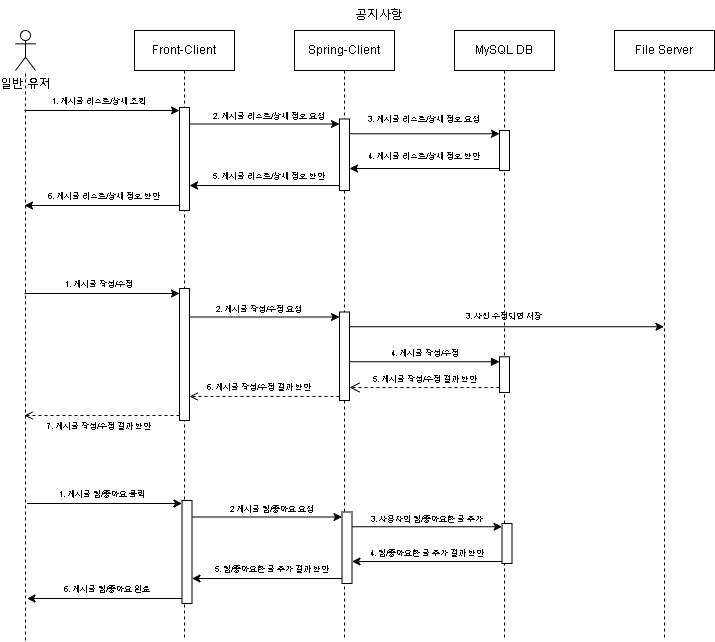

The diagram above was exported from draw.io. Its source (the exported page's mxGraphModel, read from the mxfile embedded in the PNG):
<mxGraphModel dx="397" dy="610" grid="1" gridSize="10" guides="1" tooltips="1" connect="1" arrows="1" fold="1" page="1" pageScale="1" pageWidth="850" pageHeight="1100" math="0" shadow="0">
  <root>
    <mxCell id="0" />
    <mxCell id="1" parent="0" />
    <mxCell id="UvIsFJcDeknnavJPzDTT-1" value="Front-Client" style="shape=umlLifeline;perimeter=lifelinePerimeter;whiteSpace=wrap;html=1;container=0;dropTarget=0;collapsible=0;recursiveResize=0;outlineConnect=0;portConstraint=eastwest;newEdgeStyle={&quot;edgeStyle&quot;:&quot;elbowEdgeStyle&quot;,&quot;elbow&quot;:&quot;vertical&quot;,&quot;curved&quot;:0,&quot;rounded&quot;:0};" vertex="1" parent="1">
      <mxGeometry x="190" y="40" width="100" height="610" as="geometry" />
    </mxCell>
    <mxCell id="UvIsFJcDeknnavJPzDTT-2" value="" style="html=1;points=[[0,0,0,0,5],[0,1,0,0,-5],[1,0,0,0,5],[1,1,0,0,-5]];perimeter=orthogonalPerimeter;outlineConnect=0;targetShapes=umlLifeline;portConstraint=eastwest;newEdgeStyle={&quot;curved&quot;:0,&quot;rounded&quot;:0};" vertex="1" parent="UvIsFJcDeknnavJPzDTT-1">
      <mxGeometry x="45" y="77" width="10" height="103" as="geometry" />
    </mxCell>
    <mxCell id="UvIsFJcDeknnavJPzDTT-3" value="일반 유저&lt;div&gt;&lt;br&gt;&lt;/div&gt;" style="shape=umlActor;verticalLabelPosition=bottom;verticalAlign=top;html=1;outlineConnect=0;" vertex="1" parent="1">
      <mxGeometry x="71" y="40" width="20" height="40" as="geometry" />
    </mxCell>
    <mxCell id="UvIsFJcDeknnavJPzDTT-4" value="" style="endArrow=none;dashed=1;html=1;rounded=0;" edge="1" parent="1" target="UvIsFJcDeknnavJPzDTT-3">
      <mxGeometry width="50" height="50" relative="1" as="geometry">
        <mxPoint x="81" y="650" as="sourcePoint" />
        <mxPoint x="81" y="110" as="targetPoint" />
      </mxGeometry>
    </mxCell>
    <mxCell id="UvIsFJcDeknnavJPzDTT-5" value="Spring-Client" style="shape=umlLifeline;perimeter=lifelinePerimeter;whiteSpace=wrap;html=1;container=0;dropTarget=0;collapsible=0;recursiveResize=0;outlineConnect=0;portConstraint=eastwest;newEdgeStyle={&quot;edgeStyle&quot;:&quot;elbowEdgeStyle&quot;,&quot;elbow&quot;:&quot;vertical&quot;,&quot;curved&quot;:0,&quot;rounded&quot;:0};" vertex="1" parent="1">
      <mxGeometry x="350" y="40" width="100" height="610" as="geometry" />
    </mxCell>
    <mxCell id="UvIsFJcDeknnavJPzDTT-6" value="" style="html=1;points=[[0,0,0,0,5],[0,1,0,0,-5],[1,0,0,0,5],[1,1,0,0,-5]];perimeter=orthogonalPerimeter;outlineConnect=0;targetShapes=umlLifeline;portConstraint=eastwest;newEdgeStyle={&quot;curved&quot;:0,&quot;rounded&quot;:0};" vertex="1" parent="UvIsFJcDeknnavJPzDTT-5">
      <mxGeometry x="45" y="88.5" width="10" height="71.5" as="geometry" />
    </mxCell>
    <mxCell id="UvIsFJcDeknnavJPzDTT-7" value="File Server" style="shape=umlLifeline;perimeter=lifelinePerimeter;whiteSpace=wrap;html=1;container=0;dropTarget=0;collapsible=0;recursiveResize=0;outlineConnect=0;portConstraint=eastwest;newEdgeStyle={&quot;edgeStyle&quot;:&quot;elbowEdgeStyle&quot;,&quot;elbow&quot;:&quot;vertical&quot;,&quot;curved&quot;:0,&quot;rounded&quot;:0};" vertex="1" parent="1">
      <mxGeometry x="670" y="40" width="100" height="610" as="geometry" />
    </mxCell>
    <mxCell id="UvIsFJcDeknnavJPzDTT-9" value="공지사항" style="text;strokeColor=none;align=center;fillColor=none;html=1;verticalAlign=middle;whiteSpace=wrap;rounded=0;" vertex="1" parent="1">
      <mxGeometry x="370" y="10" width="130" height="30" as="geometry" />
    </mxCell>
    <mxCell id="UvIsFJcDeknnavJPzDTT-10" value="" style="endArrow=classic;html=1;rounded=0;" edge="1" parent="1" target="UvIsFJcDeknnavJPzDTT-2">
      <mxGeometry width="50" height="50" relative="1" as="geometry">
        <mxPoint x="80" y="120" as="sourcePoint" />
        <mxPoint x="230" y="120" as="targetPoint" />
      </mxGeometry>
    </mxCell>
    <mxCell id="UvIsFJcDeknnavJPzDTT-11" value="&lt;font style=&quot;font-size: 8px;&quot;&gt;1. 게시글 리스트/상세 조회&lt;/font&gt;" style="text;strokeColor=none;align=center;fillColor=none;html=1;verticalAlign=middle;whiteSpace=wrap;rounded=0;" vertex="1" parent="1">
      <mxGeometry x="100" y="95" width="110" height="30" as="geometry" />
    </mxCell>
    <mxCell id="UvIsFJcDeknnavJPzDTT-12" value="" style="endArrow=classic;html=1;rounded=0;entryX=0;entryY=0;entryDx=0;entryDy=5;entryPerimeter=0;" edge="1" parent="1" source="UvIsFJcDeknnavJPzDTT-2" target="UvIsFJcDeknnavJPzDTT-6">
      <mxGeometry width="50" height="50" relative="1" as="geometry">
        <mxPoint x="240" y="135" as="sourcePoint" />
        <mxPoint x="390" y="135" as="targetPoint" />
      </mxGeometry>
    </mxCell>
    <mxCell id="UvIsFJcDeknnavJPzDTT-13" value="&lt;font style=&quot;font-size: 8px;&quot;&gt;2. 게시글 리스트/상세 정보 요청&lt;/font&gt;" style="text;strokeColor=none;align=center;fillColor=none;html=1;verticalAlign=middle;whiteSpace=wrap;rounded=0;" vertex="1" parent="1">
      <mxGeometry x="260" y="110" width="130" height="30" as="geometry" />
    </mxCell>
    <mxCell id="UvIsFJcDeknnavJPzDTT-14" value="" style="endArrow=classic;html=1;rounded=0;" edge="1" parent="1" source="UvIsFJcDeknnavJPzDTT-23">
      <mxGeometry width="50" height="50" relative="1" as="geometry">
        <mxPoint x="400" y="150" as="sourcePoint" />
        <mxPoint x="560" y="150" as="targetPoint" />
      </mxGeometry>
    </mxCell>
    <mxCell id="UvIsFJcDeknnavJPzDTT-15" value="&lt;span style=&quot;font-size: 8px;&quot;&gt;3. 게시글 리스트/상세 정보 요청&lt;/span&gt;" style="text;strokeColor=none;align=center;fillColor=none;html=1;verticalAlign=middle;whiteSpace=wrap;rounded=0;" vertex="1" parent="1">
      <mxGeometry x="420" y="113" width="120" height="30" as="geometry" />
    </mxCell>
    <mxCell id="UvIsFJcDeknnavJPzDTT-16" value="" style="endArrow=classic;html=1;rounded=0;exitX=0;exitY=1;exitDx=0;exitDy=-5;exitPerimeter=0;" edge="1" parent="1" target="UvIsFJcDeknnavJPzDTT-6">
      <mxGeometry width="50" height="50" relative="1" as="geometry">
        <mxPoint x="555" y="178" as="sourcePoint" />
        <mxPoint x="400" y="178" as="targetPoint" />
      </mxGeometry>
    </mxCell>
    <mxCell id="UvIsFJcDeknnavJPzDTT-17" value="&lt;font style=&quot;font-size: 8px;&quot;&gt;4. 게시글 리스트/상세 정보 반환&lt;/font&gt;" style="text;strokeColor=none;align=center;fillColor=none;html=1;verticalAlign=middle;whiteSpace=wrap;rounded=0;" vertex="1" parent="1">
      <mxGeometry x="420" y="150" width="120" height="30" as="geometry" />
    </mxCell>
    <mxCell id="UvIsFJcDeknnavJPzDTT-18" value="" style="endArrow=classic;html=1;rounded=0;exitX=0;exitY=1;exitDx=0;exitDy=-5;exitPerimeter=0;" edge="1" parent="1" source="UvIsFJcDeknnavJPzDTT-6" target="UvIsFJcDeknnavJPzDTT-2">
      <mxGeometry width="50" height="50" relative="1" as="geometry">
        <mxPoint x="390" y="195" as="sourcePoint" />
        <mxPoint x="240" y="195" as="targetPoint" />
      </mxGeometry>
    </mxCell>
    <mxCell id="UvIsFJcDeknnavJPzDTT-19" value="&lt;font style=&quot;font-size: 8px;&quot;&gt;5.&amp;nbsp;&lt;/font&gt;&lt;span style=&quot;font-size: 8px;&quot;&gt;게시글 리스트/상세 정보 반환&lt;/span&gt;" style="text;strokeColor=none;align=center;fillColor=none;html=1;verticalAlign=middle;whiteSpace=wrap;rounded=0;" vertex="1" parent="1">
      <mxGeometry x="260" y="170" width="130" height="30" as="geometry" />
    </mxCell>
    <mxCell id="UvIsFJcDeknnavJPzDTT-20" value="" style="endArrow=classic;html=1;rounded=0;exitX=0;exitY=1;exitDx=0;exitDy=-5;exitPerimeter=0;" edge="1" parent="1" source="UvIsFJcDeknnavJPzDTT-2">
      <mxGeometry width="50" height="50" relative="1" as="geometry">
        <mxPoint x="240" y="215" as="sourcePoint" />
        <mxPoint x="80" y="215" as="targetPoint" />
      </mxGeometry>
    </mxCell>
    <mxCell id="UvIsFJcDeknnavJPzDTT-21" value="&lt;font style=&quot;font-size: 8px;&quot;&gt;6.&amp;nbsp;&lt;/font&gt;&lt;span style=&quot;font-size: 8px;&quot;&gt;게시글 리스트/상세 정보 반환&lt;/span&gt;" style="text;strokeColor=none;align=center;fillColor=none;html=1;verticalAlign=middle;whiteSpace=wrap;rounded=0;" vertex="1" parent="1">
      <mxGeometry x="100" y="190" width="120" height="30" as="geometry" />
    </mxCell>
    <mxCell id="UvIsFJcDeknnavJPzDTT-22" value="" style="endArrow=classic;html=1;rounded=0;" edge="1" parent="1" target="UvIsFJcDeknnavJPzDTT-24">
      <mxGeometry width="50" height="50" relative="1" as="geometry">
        <mxPoint x="405" y="143.25" as="sourcePoint" />
        <mxPoint x="559.5" y="143.25" as="targetPoint" />
      </mxGeometry>
    </mxCell>
    <mxCell id="UvIsFJcDeknnavJPzDTT-23" value="MySQL DB" style="shape=umlLifeline;perimeter=lifelinePerimeter;whiteSpace=wrap;html=1;container=0;dropTarget=0;collapsible=0;recursiveResize=0;outlineConnect=0;portConstraint=eastwest;newEdgeStyle={&quot;edgeStyle&quot;:&quot;elbowEdgeStyle&quot;,&quot;elbow&quot;:&quot;vertical&quot;,&quot;curved&quot;:0,&quot;rounded&quot;:0};" vertex="1" parent="1">
      <mxGeometry x="510" y="40" width="100" height="610" as="geometry" />
    </mxCell>
    <mxCell id="UvIsFJcDeknnavJPzDTT-24" value="" style="html=1;points=[[0,0,0,0,5],[0,1,0,0,-5],[1,0,0,0,5],[1,1,0,0,-5]];perimeter=orthogonalPerimeter;outlineConnect=0;targetShapes=umlLifeline;portConstraint=eastwest;newEdgeStyle={&quot;curved&quot;:0,&quot;rounded&quot;:0};" vertex="1" parent="UvIsFJcDeknnavJPzDTT-23">
      <mxGeometry x="45" y="100" width="10" height="40" as="geometry" />
    </mxCell>
    <mxCell id="UvIsFJcDeknnavJPzDTT-25" value="" style="html=1;points=[[0,0,0,0,5],[0,1,0,0,-5],[1,0,0,0,5],[1,1,0,0,-5]];perimeter=orthogonalPerimeter;outlineConnect=0;targetShapes=umlLifeline;portConstraint=eastwest;newEdgeStyle={&quot;curved&quot;:0,&quot;rounded&quot;:0};" vertex="1" parent="UvIsFJcDeknnavJPzDTT-23">
      <mxGeometry x="45" y="326.25" width="10" height="35.75" as="geometry" />
    </mxCell>
    <mxCell id="UvIsFJcDeknnavJPzDTT-26" value="" style="html=1;points=[[0,0,0,0,5],[0,1,0,0,-5],[1,0,0,0,5],[1,1,0,0,-5]];perimeter=orthogonalPerimeter;outlineConnect=0;targetShapes=umlLifeline;portConstraint=eastwest;newEdgeStyle={&quot;curved&quot;:0,&quot;rounded&quot;:0};" vertex="1" parent="1">
      <mxGeometry x="235" y="298" width="10" height="132" as="geometry" />
    </mxCell>
    <mxCell id="UvIsFJcDeknnavJPzDTT-27" value="" style="html=1;points=[[0,0,0,0,5],[0,1,0,0,-5],[1,0,0,0,5],[1,1,0,0,-5]];perimeter=orthogonalPerimeter;outlineConnect=0;targetShapes=umlLifeline;portConstraint=eastwest;newEdgeStyle={&quot;curved&quot;:0,&quot;rounded&quot;:0};" vertex="1" parent="1">
      <mxGeometry x="395" y="321.5" width="10" height="88.5" as="geometry" />
    </mxCell>
    <mxCell id="UvIsFJcDeknnavJPzDTT-28" value="" style="endArrow=classic;html=1;rounded=0;" edge="1" parent="1">
      <mxGeometry width="50" height="50" relative="1" as="geometry">
        <mxPoint x="80" y="303" as="sourcePoint" />
        <mxPoint x="235" y="303" as="targetPoint" />
      </mxGeometry>
    </mxCell>
    <mxCell id="UvIsFJcDeknnavJPzDTT-29" value="&lt;font style=&quot;font-size: 8px;&quot;&gt;1. 게시글 작성/수정&lt;/font&gt;" style="text;strokeColor=none;align=center;fillColor=none;html=1;verticalAlign=middle;whiteSpace=wrap;rounded=0;" vertex="1" parent="1">
      <mxGeometry x="100" y="278" width="110" height="30" as="geometry" />
    </mxCell>
    <mxCell id="UvIsFJcDeknnavJPzDTT-30" value="" style="endArrow=classic;html=1;rounded=0;entryX=0;entryY=0;entryDx=0;entryDy=5;entryPerimeter=0;" edge="1" parent="1" source="UvIsFJcDeknnavJPzDTT-26" target="UvIsFJcDeknnavJPzDTT-27">
      <mxGeometry width="50" height="50" relative="1" as="geometry">
        <mxPoint x="240" y="328" as="sourcePoint" />
        <mxPoint x="390" y="328" as="targetPoint" />
      </mxGeometry>
    </mxCell>
    <mxCell id="UvIsFJcDeknnavJPzDTT-31" value="&lt;font style=&quot;font-size: 8px;&quot;&gt;2. 게시글 작성/수정 요청&lt;/font&gt;" style="text;strokeColor=none;align=center;fillColor=none;html=1;verticalAlign=middle;whiteSpace=wrap;rounded=0;" vertex="1" parent="1">
      <mxGeometry x="260" y="303" width="110" height="30" as="geometry" />
    </mxCell>
    <mxCell id="UvIsFJcDeknnavJPzDTT-32" value="" style="endArrow=classic;html=1;rounded=0;" edge="1" parent="1">
      <mxGeometry width="50" height="50" relative="1" as="geometry">
        <mxPoint x="560" y="343" as="sourcePoint" />
        <mxPoint x="560" y="343" as="targetPoint" />
      </mxGeometry>
    </mxCell>
    <mxCell id="UvIsFJcDeknnavJPzDTT-33" value="&lt;span style=&quot;font-size: 8px;&quot;&gt;3. 사진 수정되면 저장&lt;/span&gt;" style="text;strokeColor=none;align=center;fillColor=none;html=1;verticalAlign=middle;whiteSpace=wrap;rounded=0;" vertex="1" parent="1">
      <mxGeometry x="505" y="310" width="110" height="30" as="geometry" />
    </mxCell>
    <mxCell id="UvIsFJcDeknnavJPzDTT-36" value="" style="endArrow=open;html=1;rounded=0;exitX=0;exitY=1;exitDx=0;exitDy=-5;exitPerimeter=0;dashed=1;endFill=0;" edge="1" parent="1">
      <mxGeometry width="50" height="50" relative="1" as="geometry">
        <mxPoint x="395" y="406" as="sourcePoint" />
        <mxPoint x="245" y="406" as="targetPoint" />
      </mxGeometry>
    </mxCell>
    <mxCell id="UvIsFJcDeknnavJPzDTT-37" value="&lt;span style=&quot;font-size: 8px;&quot;&gt;6. 게시글 작성/수정 결과 반환&lt;/span&gt;" style="text;strokeColor=none;align=center;fillColor=none;html=1;verticalAlign=middle;whiteSpace=wrap;rounded=0;" vertex="1" parent="1">
      <mxGeometry x="260" y="381" width="110" height="30" as="geometry" />
    </mxCell>
    <mxCell id="UvIsFJcDeknnavJPzDTT-38" value="" style="endArrow=open;html=1;rounded=0;exitX=0;exitY=1;exitDx=0;exitDy=-5;exitPerimeter=0;endFill=0;dashed=1;" edge="1" parent="1" source="UvIsFJcDeknnavJPzDTT-26">
      <mxGeometry width="50" height="50" relative="1" as="geometry">
        <mxPoint x="240" y="408" as="sourcePoint" />
        <mxPoint x="80" y="425" as="targetPoint" />
      </mxGeometry>
    </mxCell>
    <mxCell id="UvIsFJcDeknnavJPzDTT-39" value="&lt;font style=&quot;font-size: 8px;&quot;&gt;7. 게시글 작성/수정 결과 반환&lt;/font&gt;" style="text;strokeColor=none;align=center;fillColor=none;html=1;verticalAlign=middle;whiteSpace=wrap;rounded=0;" vertex="1" parent="1">
      <mxGeometry x="100" y="420" width="110" height="30" as="geometry" />
    </mxCell>
    <mxCell id="UvIsFJcDeknnavJPzDTT-40" value="" style="endArrow=classic;html=1;rounded=0;" edge="1" parent="1" target="UvIsFJcDeknnavJPzDTT-7">
      <mxGeometry width="50" height="50" relative="1" as="geometry">
        <mxPoint x="405" y="336.25" as="sourcePoint" />
        <mxPoint x="710" y="336.25" as="targetPoint" />
      </mxGeometry>
    </mxCell>
    <mxCell id="UvIsFJcDeknnavJPzDTT-41" value="&lt;span style=&quot;font-size: 8px;&quot;&gt;5. 게시글 작성/수정 결과 반환&lt;/span&gt;" style="html=1;verticalAlign=bottom;endArrow=open;dashed=1;endSize=8;curved=0;rounded=0;exitX=0;exitY=1;exitDx=0;exitDy=-5;exitPerimeter=0;" edge="1" parent="1" source="UvIsFJcDeknnavJPzDTT-25">
      <mxGeometry relative="1" as="geometry">
        <mxPoint x="405" y="397" as="targetPoint" />
        <mxPoint x="550" y="397" as="sourcePoint" />
      </mxGeometry>
    </mxCell>
    <mxCell id="UvIsFJcDeknnavJPzDTT-42" value="&lt;font style=&quot;font-size: 8px;&quot;&gt;4. 게시글 작성/수정&lt;/font&gt;" style="html=1;verticalAlign=bottom;endArrow=block;curved=0;rounded=0;entryX=0;entryY=0;entryDx=0;entryDy=5;entryPerimeter=0;" edge="1" parent="1">
      <mxGeometry relative="1" as="geometry">
        <mxPoint x="405" y="371.25" as="sourcePoint" />
        <mxPoint x="555" y="371.25" as="targetPoint" />
      </mxGeometry>
    </mxCell>
    <mxCell id="UvIsFJcDeknnavJPzDTT-59" value="" style="html=1;points=[[0,0,0,0,5],[0,1,0,0,-5],[1,0,0,0,5],[1,1,0,0,-5]];perimeter=orthogonalPerimeter;outlineConnect=0;targetShapes=umlLifeline;portConstraint=eastwest;newEdgeStyle={&quot;curved&quot;:0,&quot;rounded&quot;:0};" vertex="1" parent="1">
      <mxGeometry x="237.5" y="510" width="10" height="103" as="geometry" />
    </mxCell>
    <mxCell id="UvIsFJcDeknnavJPzDTT-60" value="" style="html=1;points=[[0,0,0,0,5],[0,1,0,0,-5],[1,0,0,0,5],[1,1,0,0,-5]];perimeter=orthogonalPerimeter;outlineConnect=0;targetShapes=umlLifeline;portConstraint=eastwest;newEdgeStyle={&quot;curved&quot;:0,&quot;rounded&quot;:0};" vertex="1" parent="1">
      <mxGeometry x="397.5" y="521.5" width="10" height="71.5" as="geometry" />
    </mxCell>
    <mxCell id="UvIsFJcDeknnavJPzDTT-61" value="" style="endArrow=classic;html=1;rounded=0;" edge="1" parent="1" target="UvIsFJcDeknnavJPzDTT-59">
      <mxGeometry width="50" height="50" relative="1" as="geometry">
        <mxPoint x="82.5" y="513" as="sourcePoint" />
        <mxPoint x="232.5" y="513" as="targetPoint" />
      </mxGeometry>
    </mxCell>
    <mxCell id="UvIsFJcDeknnavJPzDTT-62" value="&lt;font style=&quot;font-size: 8px;&quot;&gt;1. 게시글 찜/좋아요 클릭&lt;/font&gt;" style="text;strokeColor=none;align=center;fillColor=none;html=1;verticalAlign=middle;whiteSpace=wrap;rounded=0;" vertex="1" parent="1">
      <mxGeometry x="102.5" y="488" width="110" height="30" as="geometry" />
    </mxCell>
    <mxCell id="UvIsFJcDeknnavJPzDTT-63" value="" style="endArrow=classic;html=1;rounded=0;entryX=0;entryY=0;entryDx=0;entryDy=5;entryPerimeter=0;" edge="1" parent="1" source="UvIsFJcDeknnavJPzDTT-59" target="UvIsFJcDeknnavJPzDTT-60">
      <mxGeometry width="50" height="50" relative="1" as="geometry">
        <mxPoint x="242.5" y="528" as="sourcePoint" />
        <mxPoint x="392.5" y="528" as="targetPoint" />
      </mxGeometry>
    </mxCell>
    <mxCell id="UvIsFJcDeknnavJPzDTT-64" value="&lt;span style=&quot;font-size: 8px;&quot;&gt;2 게시글 찜/좋아요 요청&lt;/span&gt;" style="text;strokeColor=none;align=center;fillColor=none;html=1;verticalAlign=middle;whiteSpace=wrap;rounded=0;" vertex="1" parent="1">
      <mxGeometry x="262.5" y="503" width="130" height="30" as="geometry" />
    </mxCell>
    <mxCell id="UvIsFJcDeknnavJPzDTT-65" value="" style="endArrow=classic;html=1;rounded=0;" edge="1" parent="1">
      <mxGeometry width="50" height="50" relative="1" as="geometry">
        <mxPoint x="561.5" y="543" as="sourcePoint" />
        <mxPoint x="562.5" y="543" as="targetPoint" />
      </mxGeometry>
    </mxCell>
    <mxCell id="UvIsFJcDeknnavJPzDTT-66" value="&lt;span style=&quot;font-size: 8px;&quot;&gt;3. 사용자의 찜/좋아요한 글 추가&lt;/span&gt;" style="text;strokeColor=none;align=center;fillColor=none;html=1;verticalAlign=middle;whiteSpace=wrap;rounded=0;" vertex="1" parent="1">
      <mxGeometry x="422.5" y="513" width="120" height="30" as="geometry" />
    </mxCell>
    <mxCell id="UvIsFJcDeknnavJPzDTT-67" value="" style="endArrow=classic;html=1;rounded=0;exitX=0;exitY=1;exitDx=0;exitDy=-5;exitPerimeter=0;" edge="1" parent="1" target="UvIsFJcDeknnavJPzDTT-60">
      <mxGeometry width="50" height="50" relative="1" as="geometry">
        <mxPoint x="557.5" y="571" as="sourcePoint" />
        <mxPoint x="402.5" y="571" as="targetPoint" />
      </mxGeometry>
    </mxCell>
    <mxCell id="UvIsFJcDeknnavJPzDTT-68" value="&lt;span style=&quot;font-size: 8px;&quot;&gt;4. 찜/좋아요한 글 추가 결과 반환&lt;/span&gt;" style="text;strokeColor=none;align=center;fillColor=none;html=1;verticalAlign=middle;whiteSpace=wrap;rounded=0;" vertex="1" parent="1">
      <mxGeometry x="422.5" y="547" width="120" height="30" as="geometry" />
    </mxCell>
    <mxCell id="UvIsFJcDeknnavJPzDTT-69" value="" style="endArrow=classic;html=1;rounded=0;exitX=0;exitY=1;exitDx=0;exitDy=-5;exitPerimeter=0;" edge="1" parent="1" source="UvIsFJcDeknnavJPzDTT-60" target="UvIsFJcDeknnavJPzDTT-59">
      <mxGeometry width="50" height="50" relative="1" as="geometry">
        <mxPoint x="392.5" y="588" as="sourcePoint" />
        <mxPoint x="242.5" y="588" as="targetPoint" />
      </mxGeometry>
    </mxCell>
    <mxCell id="UvIsFJcDeknnavJPzDTT-70" value="&lt;span style=&quot;font-size: 8px;&quot;&gt;5. 찜/좋아요한 글 추가 결과 반환&lt;/span&gt;" style="text;strokeColor=none;align=center;fillColor=none;html=1;verticalAlign=middle;whiteSpace=wrap;rounded=0;" vertex="1" parent="1">
      <mxGeometry x="262.5" y="563" width="130" height="30" as="geometry" />
    </mxCell>
    <mxCell id="UvIsFJcDeknnavJPzDTT-71" value="" style="endArrow=classic;html=1;rounded=0;exitX=0;exitY=1;exitDx=0;exitDy=-5;exitPerimeter=0;" edge="1" parent="1" source="UvIsFJcDeknnavJPzDTT-59">
      <mxGeometry width="50" height="50" relative="1" as="geometry">
        <mxPoint x="242.5" y="608" as="sourcePoint" />
        <mxPoint x="82.5" y="608" as="targetPoint" />
      </mxGeometry>
    </mxCell>
    <mxCell id="UvIsFJcDeknnavJPzDTT-72" value="&lt;span style=&quot;font-size: 8px;&quot;&gt;6. 게시글 찜/좋아요 완료&lt;/span&gt;" style="text;strokeColor=none;align=center;fillColor=none;html=1;verticalAlign=middle;whiteSpace=wrap;rounded=0;" vertex="1" parent="1">
      <mxGeometry x="102.5" y="583" width="120" height="30" as="geometry" />
    </mxCell>
    <mxCell id="UvIsFJcDeknnavJPzDTT-73" value="" style="endArrow=classic;html=1;rounded=0;" edge="1" parent="1" target="UvIsFJcDeknnavJPzDTT-74">
      <mxGeometry width="50" height="50" relative="1" as="geometry">
        <mxPoint x="407.5" y="536.25" as="sourcePoint" />
        <mxPoint x="562" y="536.25" as="targetPoint" />
      </mxGeometry>
    </mxCell>
    <mxCell id="UvIsFJcDeknnavJPzDTT-74" value="" style="html=1;points=[[0,0,0,0,5],[0,1,0,0,-5],[1,0,0,0,5],[1,1,0,0,-5]];perimeter=orthogonalPerimeter;outlineConnect=0;targetShapes=umlLifeline;portConstraint=eastwest;newEdgeStyle={&quot;curved&quot;:0,&quot;rounded&quot;:0};" vertex="1" parent="1">
      <mxGeometry x="557.5" y="533" width="10" height="40" as="geometry" />
    </mxCell>
  </root>
</mxGraphModel>